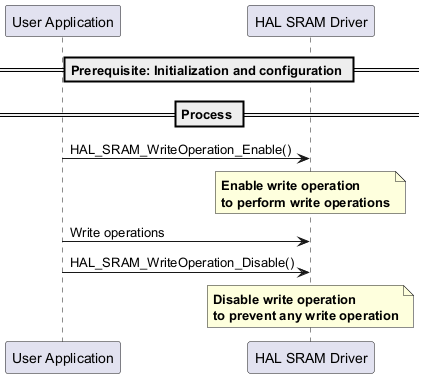

The diagram above was rendered by PlantUML. Its source (embedded in the PNG):
@startuml

== Prerequisite: Initialization and configuration ==

== Process ==

"User Application" -> "HAL SRAM Driver" : HAL_SRAM_WriteOperation_Enable()
note over "HAL SRAM Driver"
   **Enable write operation**
   **to perform write operations**
end note

"User Application" -> "HAL SRAM Driver" : Write operations

"User Application" -> "HAL SRAM Driver" : HAL_SRAM_WriteOperation_Disable()
note over "HAL SRAM Driver"
   **Disable write operation**
   **to prevent any write operation**
end note

@enduml